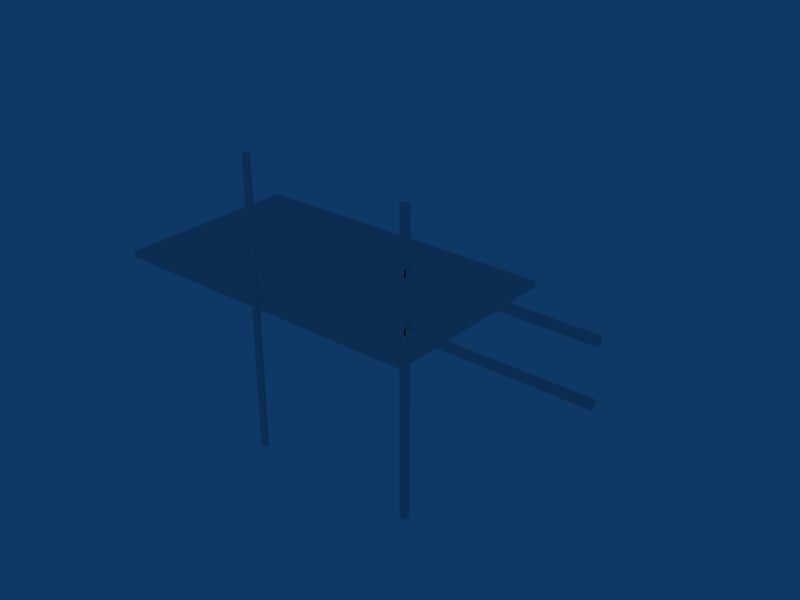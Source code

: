 # Source: Balc_divi_2portas_gaveteiro.blend  (saved by Blender 2.63.0; exported with 4.5.12 LTS)
import bpy
from mathutils import Matrix  # noqa: F401  (used for matrix-valued properties, if any)

bpy.ops.wm.read_factory_settings(use_empty=True)
scene = bpy.context.scene
scene.name = 'Scene'

# ---- collections
col_collection_1 = bpy.data.collections.new('Collection 1'); scene.collection.children.link(col_collection_1)

# ---- world
world_world = bpy.data.worlds.new('World'); scene.world = world_world
world_world.color = (0.05656, 0.2208, 0.4)
world_world.use_sun_shadow = False
world_world.sun_shadow_jitter_overblur = 0.0
world_world.cycles.sampling_method = 'MANUAL'
world_world.cycles.sample_map_resolution = 256

# ---- meshes
me_cube = bpy.data.meshes.new('Cube')
me_cube.from_pydata([(1.062, 0.9325, -1.0), (1.062, -1.068, -1.0), (-1.0, -1.068, -1.0), (-1.0, 0.9325, -1.0), (1.062, 0.9325, 1.0), (1.062, -1.068, 1.0), (-1.0, -1.068, 1.0), (-1.0, 0.9325, 1.0), (1.042, -1.068, -1.0), (1.042, 0.9325, -1.0), (1.042, -1.068, 1.0), (1.042, 0.9325, 1.0), (-0.9901, -1.068, -1.0), (-0.9901, 0.9325, -1.0), (-0.9901, -1.068, 1.0), (-0.9901, 0.9325, 1.0), (1.062, 0.9025, -1.0), (-1.0, 0.9025, -1.0), (1.062, 0.9025, 1.0), (-1.0, 0.9025, 1.0), (1.042, 0.9025, -1.0), (1.042, 0.9025, 1.0), (-0.9901, 0.9025, -1.0), (-0.9901, 0.9025, 1.0), (1.062, -1.028, -1.0), (-1.0, -1.028, -1.0), (1.062, -1.028, 1.0), (-1.0, -1.028, 1.0), (1.042, -1.028, -1.0), (1.042, -1.028, 1.0), (-0.9901, -1.028, -1.0), (-0.9901, -1.028, 1.0), (1.062, -1.068, 0.59), (1.062, 0.9325, 0.59), (-1.0, -1.068, 0.59), (-1.0, 0.9325, 0.59), (1.042, -1.068, 0.59), (1.042, 0.9325, 0.59), (-0.9901, -1.068, 0.59), (-0.9901, 0.9325, 0.59), (1.062, 0.9025, 0.59), (-1.0, 0.9025, 0.59), (1.062, -1.028, 0.59), (-1.0, -1.028, 0.59), (1.062, -1.068, -0.6025), (1.062, 0.9325, -0.6025), (-1.0, -1.068, -0.6025), (-1.0, 0.9325, -0.6025), (1.042, -1.068, -0.6025), (1.042, 0.9325, -0.6025), (-0.9901, -1.068, -0.6025), (-0.9901, 0.9325, -0.6025), (1.062, 0.9025, -0.6025), (-1.0, 0.9025, -0.6025), (1.062, -1.028, -0.6025), (-1.0, -1.028, -0.6025), (1.096, -1.07, -47.87), (1.063, -1.072, -47.87), (1.092, -1.072, -47.87), (1.059, -1.07, -47.87), (1.059, -1.072, -47.87), (1.096, -1.072, -47.87), (1.059, -1.07, 44.48), (1.096, -1.07, 44.48), (1.063, -1.072, 44.48), (1.092, -1.072, 44.48), (1.059, -1.072, 44.48), (1.096, -1.072, 44.48), (1.063, -1.07, 45.54), (1.063, -1.07, -48.78), (1.092, -1.07, -48.78), (1.059, -1.07, -48.78), (1.096, -1.07, -48.78), (1.092, -1.07, 45.54), (1.059, -1.07, 45.54), (1.063, -1.072, 45.54), (1.063, -1.072, -48.78), (1.092, -1.072, 45.54), (1.092, -1.072, -48.78), (1.059, -1.072, 45.54), (1.096, -1.072, 45.54), (1.096, -1.07, 45.54), (1.059, -1.072, -48.78), (1.096, -1.072, -48.78), (1.092, -1.011, -48.78), (1.096, -1.011, -48.78), (1.092, -1.011, 45.54), (1.096, -1.011, 45.54), (1.063, -1.011, -48.78), (1.059, -1.011, -48.78), (1.063, -1.011, 45.54), (1.059, -1.011, 45.54), (1.096, -1.011, 44.48), (1.059, -1.011, 44.48), (1.096, -1.011, -47.87), (1.059, -1.011, -47.87), (1.092, -1.011, 44.48), (1.063, -1.011, 44.48), (1.092, -1.011, -47.87), (1.063, -1.011, -47.87), (1.092, -1.022, -48.78), (1.096, -1.022, -48.78), (1.096, -1.022, 45.54), (1.092, -1.022, 45.54), (1.059, -1.022, -48.78), (1.063, -1.022, -48.78), (1.063, -1.022, 45.54), (1.059, -1.022, 45.54), (1.096, -1.022, 44.48), (1.059, -1.022, 44.48), (1.096, -1.022, -47.87), (1.059, -1.022, -47.87), (0.01, -1.04, -47.87), (0.04754, -1.04, -47.87), (0.01, -1.04, 44.48), (0.04754, -1.04, 44.48), (0.01, -1.04, 45.54), (0.01415, -1.04, 45.54), (0.01415, -1.04, -48.78), (0.01, -1.04, -48.78), (0.04297, -1.04, 45.54), (0.04754, -1.04, 45.54), (0.04754, -1.04, -48.78), (0.04297, -1.04, -48.78), (0.01415, -1.029, -47.87), (0.04297, -1.029, -47.87), (0.01415, -1.029, 44.48), (0.04297, -1.029, 44.48), (0.01, -1.029, -47.87), (0.04754, -1.029, -47.87), (0.01, -1.029, 44.48), (0.04754, -1.029, 44.48), (0.01, -1.029, 45.54), (0.01415, -1.029, 45.54), (0.01, -1.029, -48.78), (0.01415, -1.029, -48.78), (0.04754, -1.029, 45.54), (0.04297, -1.029, 45.54), (0.04754, -1.029, -48.78), (0.04297, -1.029, -48.78), (0.04754, -1.072, -48.78), (0.01, -1.072, -48.78), (0.04754, -1.07, 45.54), (0.04754, -1.072, 45.54), (0.01, -1.072, 45.54), (0.04297, -1.072, -48.78), (0.04297, -1.072, 45.54), (0.01415, -1.072, -48.78), (0.01415, -1.072, 45.54), (0.01, -1.07, 45.54), (0.04297, -1.07, 45.54), (0.04754, -1.07, -48.78), (0.01, -1.07, -48.78), (0.04297, -1.07, -48.78), (0.01415, -1.07, -48.78), (0.01415, -1.07, 45.54), (0.04754, -1.072, 44.48), (0.01, -1.072, 44.48), (0.04297, -1.072, 44.48), (0.01415, -1.072, 44.48), (0.04754, -1.07, 44.48), (0.01, -1.07, 44.48), (0.04754, -1.072, -47.87), (0.01, -1.072, -47.87), (0.01, -1.07, -47.87), (0.04297, -1.072, -47.87), (0.01415, -1.072, -47.87), (0.04754, -1.07, -47.87), (1.098, -1.07, 26.21), (1.098, -1.072, 27.97), (1.098, -1.072, 26.45), (1.098, -1.07, 28.19), (1.098, -1.072, 28.19), (1.098, -1.072, 26.21), (2.115, -1.07, 28.19), (2.115, -1.07, 26.21), (2.115, -1.072, 27.97), (2.115, -1.072, 26.45), (2.115, -1.072, 28.19), (2.115, -1.072, 26.21), (2.127, -1.07, 27.97), (1.088, -1.07, 27.97), (1.088, -1.07, 26.45), (1.088, -1.07, 28.19), (1.088, -1.07, 26.21), (2.127, -1.07, 26.45), (2.127, -1.07, 28.19), (2.127, -1.072, 27.97), (1.088, -1.072, 27.97), (2.127, -1.072, 26.45), (1.088, -1.072, 26.45), (2.127, -1.072, 28.19), (2.127, -1.072, 26.21), (2.127, -1.07, 26.21), (1.088, -1.072, 28.19), (1.088, -1.072, 26.21), (1.088, -1.011, 26.45), (1.088, -1.011, 26.21), (2.127, -1.011, 26.45), (2.127, -1.011, 26.21), (1.088, -1.011, 27.97), (1.088, -1.011, 28.19), (2.127, -1.011, 27.97), (2.127, -1.011, 28.19), (2.115, -1.011, 26.21), (2.115, -1.011, 28.19), (1.098, -1.011, 26.21), (1.098, -1.011, 28.19), (2.115, -1.011, 26.45), (2.115, -1.011, 27.97), (1.098, -1.011, 26.45), (1.098, -1.011, 27.97), (1.088, -1.022, 26.45), (1.088, -1.022, 26.21), (2.127, -1.022, 26.21), (2.127, -1.022, 26.45), (1.088, -1.022, 28.19), (1.088, -1.022, 27.97), (2.127, -1.022, 27.97), (2.127, -1.022, 28.19), (2.115, -1.022, 26.21), (2.115, -1.022, 28.19), (1.098, -1.022, 26.21), (1.098, -1.022, 28.19), (1.098, -1.07, 9.694), (1.098, -1.072, 11.45), (1.098, -1.072, 9.935), (1.098, -1.07, 11.67), (1.098, -1.072, 11.67), (1.098, -1.072, 9.694), (2.115, -1.07, 11.67), (2.115, -1.07, 9.694), (2.115, -1.072, 11.45), (2.115, -1.072, 9.935), (2.115, -1.072, 11.67), (2.115, -1.072, 9.694), (2.127, -1.07, 11.45), (1.088, -1.07, 11.45), (1.088, -1.07, 9.935), (1.088, -1.07, 11.67), (1.088, -1.07, 9.694), (2.127, -1.07, 9.935), (2.127, -1.07, 11.67), (2.127, -1.072, 11.45), (1.088, -1.072, 11.45), (2.127, -1.072, 9.935), (1.088, -1.072, 9.935), (2.127, -1.072, 11.67), (2.127, -1.072, 9.694), (2.127, -1.07, 9.694), (1.088, -1.072, 11.67), (1.088, -1.072, 9.694), (1.088, -1.011, 9.935), (1.088, -1.011, 9.694), (2.127, -1.011, 9.935), (2.127, -1.011, 9.694), (1.088, -1.011, 11.45), (1.088, -1.011, 11.67), (2.127, -1.011, 11.45), (2.127, -1.011, 11.67), (2.115, -1.011, 9.694), (2.115, -1.011, 11.67), (1.098, -1.011, 9.694), (1.098, -1.011, 11.67), (2.115, -1.011, 9.935), (2.115, -1.011, 11.45), (1.098, -1.011, 9.935), (1.098, -1.011, 11.45), (1.088, -1.022, 9.935), (1.088, -1.022, 9.694), (2.127, -1.022, 9.694), (2.127, -1.022, 9.935), (1.088, -1.022, 11.67), (1.088, -1.022, 11.45), (2.127, -1.022, 11.45), (2.127, -1.022, 11.67), (2.115, -1.022, 9.694), (2.115, -1.022, 11.67), (1.098, -1.022, 9.694), (1.098, -1.022, 11.67)], [], [(0, 16, 20, 9), (11, 21, 18, 4), (22, 13, 9, 20), (17, 3, 13, 22), (15, 23, 21, 11), (7, 19, 23, 15), (8, 28, 24, 1), (28, 20, 16, 24), (21, 29, 26, 18), (29, 10, 5, 26), (12, 30, 28, 8), (30, 22, 20, 28), (2, 25, 30, 12), (25, 17, 22, 30), (23, 31, 29, 21), (31, 14, 10, 29), (19, 27, 31, 23), (27, 6, 14, 31), (10, 36, 32, 5), (37, 11, 4, 33), (14, 38, 36, 10), (6, 34, 38, 14), (39, 15, 11, 37), (35, 7, 15, 39), (18, 40, 33, 4), (7, 35, 41, 19), (26, 42, 40, 18), (5, 32, 42, 26), (27, 43, 34, 6), (19, 41, 43, 27), (36, 48, 44, 32), (48, 8, 1, 44), (45, 0, 9, 49), (49, 37, 33, 45), (38, 50, 48, 36), (50, 12, 8, 48), (34, 46, 50, 38), (46, 2, 12, 50), (13, 51, 49, 9), (51, 39, 37, 49), (3, 47, 51, 13), (47, 35, 39, 51), (40, 52, 45, 33), (0, 45, 52, 16), (35, 47, 53, 41), (47, 3, 17, 53), (42, 54, 52, 40), (54, 24, 16, 52), (32, 44, 54, 42), (44, 1, 24, 54), (43, 55, 46, 34), (55, 25, 2, 46), (41, 53, 55, 43), (53, 17, 25, 55), (59, 71, 82, 60), (62, 59, 60, 66), (61, 83, 72, 56), (67, 61, 56, 63), (60, 82, 76, 57), (66, 60, 57, 64), (57, 76, 78, 58), (64, 57, 58, 65), (58, 78, 83, 61), (65, 58, 61, 67), (74, 62, 66, 79), (80, 67, 63, 81), (79, 66, 64, 75), (75, 64, 65, 77), (77, 65, 67, 80), (74, 79, 75, 68), (68, 75, 77, 73), (82, 71, 69, 76), (76, 69, 70, 78), (73, 77, 80, 81), (78, 70, 72, 83), (96, 86, 87, 92), (97, 90, 86, 96), (93, 91, 90, 97), (94, 85, 84, 98), (98, 96, 92, 94), (88, 99, 98, 84), (99, 97, 96, 98), (89, 95, 99, 88), (95, 93, 97, 99), (70, 100, 101, 72), (100, 84, 85, 101), (81, 102, 103, 73), (102, 87, 86, 103), (71, 104, 105, 69), (104, 89, 88, 105), (69, 105, 100, 70), (105, 88, 84, 100), (68, 106, 107, 74), (106, 90, 91, 107), (73, 103, 106, 68), (103, 86, 90, 106), (63, 108, 102, 81), (108, 92, 87, 102), (74, 107, 109, 62), (107, 91, 93, 109), (72, 101, 110, 56), (101, 85, 94, 110), (56, 110, 108, 63), (110, 94, 92, 108), (59, 111, 104, 71), (111, 95, 89, 104), (62, 109, 111, 59), (109, 93, 95, 111), (114, 130, 128, 112), (161, 114, 112, 164), (112, 128, 134, 119), (164, 112, 119, 152), (113, 129, 131, 115), (167, 113, 115, 160), (122, 138, 129, 113), (151, 122, 113, 167), (116, 132, 130, 114), (149, 116, 114, 161), (115, 131, 136, 121), (160, 115, 121, 142), (120, 137, 133, 117), (150, 120, 117, 155), (117, 133, 132, 116), (155, 117, 116, 149), (118, 135, 139, 123), (154, 118, 123, 153), (119, 134, 135, 118), (152, 119, 118, 154), (121, 136, 137, 120), (142, 121, 120, 150), (123, 139, 138, 122), (153, 123, 122, 151), (128, 130, 126, 124), (134, 128, 124, 135), (124, 126, 127, 125), (135, 124, 125, 139), (125, 127, 131, 129), (129, 138, 139, 125), (130, 132, 133, 126), (126, 133, 137, 127), (127, 137, 136, 131), (145, 153, 151, 140), (150, 146, 143, 142), (147, 154, 153, 145), (141, 152, 154, 147), (155, 148, 146, 150), (149, 144, 148, 155), (146, 158, 156, 143), (148, 159, 158, 146), (144, 157, 159, 148), (143, 156, 160, 142), (149, 161, 157, 144), (158, 165, 162, 156), (165, 145, 140, 162), (159, 166, 165, 158), (166, 147, 145, 165), (157, 163, 166, 159), (163, 141, 147, 166), (156, 162, 167, 160), (162, 140, 151, 167), (161, 164, 163, 157), (164, 152, 141, 163), (171, 183, 194, 172), (174, 171, 172, 178), (173, 195, 184, 168), (179, 173, 168, 175), (172, 194, 188, 169), (178, 172, 169, 176), (169, 188, 190, 170), (176, 169, 170, 177), (170, 190, 195, 173), (177, 170, 173, 179), (186, 174, 178, 191), (192, 179, 175, 193), (191, 178, 176, 187), (187, 176, 177, 189), (189, 177, 179, 192), (186, 191, 187, 180), (180, 187, 189, 185), (194, 183, 181, 188), (188, 181, 182, 190), (185, 189, 192, 193), (190, 182, 184, 195), (208, 198, 199, 204), (209, 202, 198, 208), (205, 203, 202, 209), (206, 197, 196, 210), (210, 208, 204, 206), (200, 211, 210, 196), (211, 209, 208, 210), (201, 207, 211, 200), (207, 205, 209, 211), (182, 212, 213, 184), (212, 196, 197, 213), (193, 214, 215, 185), (214, 199, 198, 215), (183, 216, 217, 181), (216, 201, 200, 217), (181, 217, 212, 182), (217, 200, 196, 212), (180, 218, 219, 186), (218, 202, 203, 219), (185, 215, 218, 180), (215, 198, 202, 218), (175, 220, 214, 193), (220, 204, 199, 214), (186, 219, 221, 174), (219, 203, 205, 221), (184, 213, 222, 168), (213, 197, 206, 222), (168, 222, 220, 175), (222, 206, 204, 220), (171, 223, 216, 183), (223, 207, 201, 216), (174, 221, 223, 171), (221, 205, 207, 223), (227, 239, 250, 228), (230, 227, 228, 234), (229, 251, 240, 224), (235, 229, 224, 231), (228, 250, 244, 225), (234, 228, 225, 232), (225, 244, 246, 226), (232, 225, 226, 233), (226, 246, 251, 229), (233, 226, 229, 235), (242, 230, 234, 247), (248, 235, 231, 249), (247, 234, 232, 243), (243, 232, 233, 245), (245, 233, 235, 248), (242, 247, 243, 236), (236, 243, 245, 241), (250, 239, 237, 244), (244, 237, 238, 246), (241, 245, 248, 249), (246, 238, 240, 251), (264, 254, 255, 260), (265, 258, 254, 264), (261, 259, 258, 265), (262, 253, 252, 266), (266, 264, 260, 262), (256, 267, 266, 252), (267, 265, 264, 266), (257, 263, 267, 256), (263, 261, 265, 267), (238, 268, 269, 240), (268, 252, 253, 269), (249, 270, 271, 241), (270, 255, 254, 271), (239, 272, 273, 237), (272, 257, 256, 273), (237, 273, 268, 238), (273, 256, 252, 268), (236, 274, 275, 242), (274, 258, 259, 275), (241, 271, 274, 236), (271, 254, 258, 274), (231, 276, 270, 249), (276, 260, 255, 270), (242, 275, 277, 230), (275, 259, 261, 277), (240, 269, 278, 224), (269, 253, 262, 278), (224, 278, 276, 231), (278, 262, 260, 276), (227, 279, 272, 239), (279, 263, 257, 272), (230, 277, 279, 227), (277, 261, 263, 279)])
_uv = me_cube.uv_layers.new(name='UVTex')
_uv.uv.foreach_set('vector', [0.8105, 0.06571, 0.8077, 0.06571, 0.8077, 0.0655, 0.8105, 0.0655, 0.8105, 0.06605, 0.8077, 0.06605, 0.8077, 0.06584, 0.8105, 0.06584, 0.8071, 0.04396, 0.8099, 0.04396, 0.8105, 0.0655, 0.8077, 0.0655, 0.8071, 0.04385, 0.8099, 0.04385, 0.8099, 0.04396, 0.8071, 0.04396, 0.8099, 0.0876, 0.8071, 0.0876, 0.8077, 0.06605, 0.8105, 0.06605, 0.8099, 0.0877, 0.8071, 0.0877, 0.8071, 0.0876, 0.8099, 0.0876, 0.6216, 0.06556, 0.6253, 0.06556, 0.6253, 0.06577, 0.6216, 0.06578, 0.6253, 0.06556, 0.8077, 0.0655, 0.8077, 0.06571, 0.6253, 0.06577, 0.8077, 0.06605, 0.6253, 0.06599, 0.6253, 0.06578, 0.8077, 0.06584, 0.6253, 0.06599, 0.6216, 0.06599, 0.6216, 0.06578, 0.6253, 0.06578, 0.621, 0.04402, 0.6247, 0.04402, 0.6253, 0.06556, 0.6216, 0.06556, 0.6247, 0.04402, 0.8071, 0.04396, 0.8077, 0.0655, 0.6253, 0.06556, 0.621, 0.04392, 0.6247, 0.04391, 0.6247, 0.04402, 0.621, 0.04402, 0.6247, 0.04391, 0.8071, 0.04385, 0.8071, 0.04396, 0.6247, 0.04402, 0.8071, 0.0876, 0.6247, 0.08753, 0.6253, 0.06599, 0.8077, 0.06605, 0.6247, 0.08753, 0.621, 0.08753, 0.6216, 0.06599, 0.6253, 0.06599, 0.8071, 0.0877, 0.6247, 0.08764, 0.6247, 0.08753, 0.8071, 0.0876, 0.6247, 0.08764, 0.621, 0.08764, 0.621, 0.08753, 0.6247, 0.08753, 0.8099, 0.02214, 0.7712, 0.02215, 0.7712, 0.02194, 0.8099, 0.02193, 0.7718, 0.02166, 0.8105, 0.02165, 0.8105, 0.02186, 0.7718, 0.02187, 0.8105, 0.04368, 0.7718, 0.04369, 0.7712, 0.02215, 0.8099, 0.02214, 0.8105, 0.04379, 0.7718, 0.0438, 0.7718, 0.04369, 0.8105, 0.04368, 0.7712, 0.0001183, 0.8099, 0.000105, 0.8105, 0.02165, 0.7718, 0.02166, 0.7712, 1.334e-05, 0.8099, 0.0, 0.8099, 0.000105, 0.7712, 0.0001183, 0.8077, 0.1089, 0.8075, 0.1046, 0.8104, 0.1046, 0.8105, 0.1089, 1.0, 0.08777, 0.9999, 0.09211, 0.997, 0.09211, 0.9972, 0.08777, 0.6253, 0.109, 0.6252, 0.1046, 0.8075, 0.1046, 0.8077, 0.1089, 0.6216, 0.109, 0.6215, 0.1046, 0.6252, 0.1046, 0.6253, 0.109, 0.8148, 0.0877, 0.8147, 0.09205, 0.811, 0.09205, 0.8111, 0.0877, 0.9972, 0.08777, 0.997, 0.09211, 0.8147, 0.09205, 0.8148, 0.0877, 0.7712, 0.02215, 0.6586, 0.02219, 0.6585, 0.02198, 0.7712, 0.02194, 0.6586, 0.02219, 0.621, 0.0222, 0.621, 0.02199, 0.6585, 0.02198, 0.6591, 0.02191, 0.6216, 0.02193, 0.6216, 0.02171, 0.6591, 0.0217, 0.6591, 0.0217, 0.7718, 0.02166, 0.7718, 0.02187, 0.6591, 0.02191, 0.7718, 0.04369, 0.6591, 0.04373, 0.6586, 0.02219, 0.7712, 0.02215, 0.6591, 0.04373, 0.6216, 0.04375, 0.621, 0.0222, 0.6586, 0.02219, 0.7718, 0.0438, 0.6591, 0.04384, 0.6591, 0.04373, 0.7718, 0.04369, 0.6591, 0.04384, 0.6216, 0.04385, 0.6216, 0.04375, 0.6591, 0.04373, 0.621, 0.00017, 0.6586, 0.0001571, 0.6591, 0.0217, 0.6216, 0.02171, 0.6586, 0.0001571, 0.7712, 0.0001183, 0.7718, 0.02166, 0.6591, 0.0217, 0.621, 6.505e-05, 0.6585, 5.212e-05, 0.6586, 0.0001571, 0.621, 0.00017, 0.6585, 5.212e-05, 0.7712, 1.334e-05, 0.7712, 0.0001183, 0.6586, 0.0001571, 0.8075, 0.1046, 0.8072, 0.09192, 0.81, 0.09192, 0.8104, 0.1046, 0.8099, 0.0877, 0.81, 0.09192, 0.8072, 0.09192, 0.8071, 0.0877, 0.9999, 0.09211, 0.9995, 0.1048, 0.9967, 0.1048, 0.997, 0.09211, 0.9995, 0.1048, 0.9994, 0.109, 0.9966, 0.109, 0.9967, 0.1048, 0.6252, 0.1046, 0.6248, 0.09198, 0.8072, 0.09192, 0.8075, 0.1046, 0.6248, 0.09198, 0.6247, 0.08777, 0.8071, 0.0877, 0.8072, 0.09192, 0.6215, 0.1046, 0.6211, 0.09198, 0.6248, 0.09198, 0.6252, 0.1046, 0.6211, 0.09198, 0.621, 0.08777, 0.6247, 0.08777, 0.6248, 0.09198, 0.8147, 0.09205, 0.8143, 0.1047, 0.8106, 0.1047, 0.811, 0.09205, 0.8143, 0.1047, 0.8142, 0.1089, 0.8105, 0.1089, 0.8106, 0.1047, 0.997, 0.09211, 0.9967, 0.1048, 0.8143, 0.1047, 0.8147, 0.09205, 0.9967, 0.1048, 0.9966, 0.109, 0.8142, 0.1089, 0.8143, 0.1047, 0.0004421, 0.9903, 0.0001788, 0.9999, 0.0, 0.9999, 0.0002634, 0.9903, 0.0272, 0.01127, 0.0004421, 0.9903, 0.0002634, 0.9903, 0.02702, 0.01127, 0.2177, 0.009695, 0.2174, 6.552e-05, 0.2176, 6.544e-05, 0.2179, 0.009695, 0.2444, 0.9887, 0.2177, 0.009695, 0.2179, 0.009695, 0.2446, 0.9887, 0.5595, 0.009631, 0.5592, 1.294e-06, 0.5596, 1.132e-06, 0.5599, 0.009631, 0.5863, 0.9887, 0.5595, 0.009631, 0.5599, 0.009631, 0.5867, 0.9887, 0.5599, 0.009631, 0.5596, 1.132e-06, 0.5624, 2.831e-07, 0.5626, 0.00963, 0.5867, 0.9887, 0.5599, 0.009631, 0.5626, 0.00963, 0.5894, 0.9887, 0.5626, 0.00963, 0.5624, 2.831e-07, 0.5628, 0.0, 0.5631, 0.00963, 0.5894, 0.9887, 0.5626, 0.00963, 0.5631, 0.00963, 0.5898, 0.9887, 0.02751, 1.213e-07, 0.0272, 0.01127, 0.02702, 0.01127, 0.02733, 0.0, 0.2448, 1.0, 0.2444, 0.9887, 0.2446, 0.9887, 0.2449, 1.0, 0.5866, 0.9999, 0.5863, 0.9887, 0.5867, 0.9887, 0.587, 0.9999, 0.587, 0.9999, 0.5867, 0.9887, 0.5894, 0.9887, 0.5897, 0.9999, 0.5897, 0.9999, 0.5894, 0.9887, 0.5898, 0.9887, 0.5901, 0.9999, 0.8105, 0.0658, 0.8105, 0.06578, 0.8109, 0.06578, 0.8109, 0.0658, 0.8109, 0.0658, 0.8109, 0.06578, 0.8136, 0.06578, 0.8136, 0.0658, 0.8105, 0.06577, 0.8105, 0.06575, 0.8109, 0.06576, 0.8109, 0.06578, 0.8109, 0.06578, 0.8109, 0.06576, 0.8136, 0.06576, 0.8136, 0.06578, 0.8136, 0.0658, 0.8136, 0.06578, 0.8141, 0.06578, 0.8141, 0.0658, 0.8136, 0.06578, 0.8136, 0.06576, 0.8141, 0.06576, 0.8141, 0.06578, 0.5276, 0.01127, 0.5279, 1.052e-06, 0.5284, 1.254e-06, 0.5281, 0.01127, 0.5249, 0.01127, 0.5252, 1.213e-07, 0.5279, 1.052e-06, 0.5276, 0.01127, 0.5245, 0.01127, 0.5248, 0.0, 0.5252, 1.213e-07, 0.5249, 0.01127, 0.5013, 0.9903, 0.501, 0.9999, 0.5006, 0.9999, 0.5009, 0.9903, 0.5009, 0.9903, 0.5276, 0.01127, 0.5281, 0.01127, 0.5013, 0.9903, 0.4979, 0.9999, 0.4981, 0.9903, 0.5009, 0.9903, 0.5006, 0.9999, 0.4981, 0.9903, 0.5249, 0.01127, 0.5276, 0.01127, 0.5009, 0.9903, 0.4975, 0.9999, 0.4978, 0.9903, 0.4981, 0.9903, 0.4979, 0.9999, 0.4978, 0.9903, 0.5245, 0.01127, 0.5249, 0.01127, 0.4981, 0.9903, 0.8136, 0.06576, 0.8142, 0.04455, 0.8146, 0.04455, 0.8141, 0.06576, 0.8142, 0.04455, 0.8142, 0.04444, 0.8146, 0.04444, 0.8146, 0.04455, 0.8141, 0.0658, 0.8146, 0.087, 0.8142, 0.087, 0.8136, 0.0658, 0.8146, 0.087, 0.8146, 0.08711, 0.8142, 0.08711, 0.8142, 0.087, 0.8105, 0.06575, 0.8111, 0.04455, 0.8115, 0.04455, 0.8109, 0.06576, 0.8111, 0.04455, 0.8111, 0.04444, 0.8115, 0.04444, 0.8115, 0.04455, 0.8109, 0.06576, 0.8115, 0.04455, 0.8142, 0.04455, 0.8136, 0.06576, 0.8115, 0.04455, 0.8115, 0.04444, 0.8142, 0.04444, 0.8142, 0.04455, 0.8109, 0.0658, 0.8115, 0.087, 0.8111, 0.087, 0.8105, 0.0658, 0.8115, 0.087, 0.8115, 0.08711, 0.8111, 0.08711, 0.8111, 0.087, 0.8136, 0.0658, 0.8142, 0.087, 0.8115, 0.087, 0.8109, 0.0658, 0.8142, 0.087, 0.8142, 0.08711, 0.8115, 0.08711, 0.8115, 0.087, 0.2446, 0.9887, 0.4335, 0.9887, 0.4338, 0.9999, 0.2449, 1.0, 0.4335, 0.9887, 0.4345, 0.9887, 0.4348, 0.9999, 0.4338, 0.9999, 0.02751, 1.213e-07, 0.2164, 6.515e-05, 0.2161, 0.01133, 0.0272, 0.01127, 0.2164, 6.515e-05, 0.2174, 6.556e-05, 0.2171, 0.01133, 0.2161, 0.01133, 0.2176, 6.544e-05, 0.4065, 3.64e-07, 0.4068, 0.00963, 0.2179, 0.009695, 0.4065, 3.64e-07, 0.4075, 0.0, 0.4078, 0.00963, 0.4068, 0.00963, 0.2179, 0.009695, 0.4068, 0.00963, 0.4335, 0.9887, 0.2446, 0.9887, 0.4068, 0.00963, 0.4078, 0.00963, 0.4345, 0.9887, 0.4335, 0.9887, 0.0004421, 0.9903, 0.1893, 0.9904, 0.1891, 1.0, 0.0001788, 0.9999, 0.1893, 0.9904, 0.1904, 0.9904, 0.1901, 1.0, 0.1891, 1.0, 0.0272, 0.01127, 0.2161, 0.01133, 0.1893, 0.9904, 0.0004421, 0.9903, 0.2161, 0.01133, 0.2171, 0.01133, 0.1904, 0.9904, 0.1893, 0.9904, 0.4648, 0.01127, 0.4659, 0.01127, 0.4391, 0.9903, 0.4381, 0.9903, 0.462, 0.01127, 0.4648, 0.01127, 0.4381, 0.9903, 0.4353, 0.9903, 0.4381, 0.9903, 0.4391, 0.9903, 0.4388, 0.9999, 0.4378, 0.9999, 0.4353, 0.9903, 0.4381, 0.9903, 0.4378, 0.9999, 0.435, 0.9999, 0.4694, 0.00963, 0.4704, 0.00963, 0.4972, 0.9887, 0.4962, 0.9887, 0.4666, 0.009631, 0.4694, 0.00963, 0.4962, 0.9887, 0.4934, 0.9887, 0.4691, 3.235e-07, 0.4702, 0.0, 0.4704, 0.00963, 0.4694, 0.00963, 0.4663, 1.375e-06, 0.4691, 3.235e-07, 0.4694, 0.00963, 0.4666, 0.009631, 0.4652, 1.092e-06, 0.4662, 1.416e-06, 0.4659, 0.01127, 0.4648, 0.01127, 0.4624, 1.213e-07, 0.4652, 1.092e-06, 0.4648, 0.01127, 0.462, 0.01127, 0.4962, 0.9887, 0.4972, 0.9887, 0.4975, 0.9999, 0.4965, 0.9999, 0.4934, 0.9887, 0.4962, 0.9887, 0.4965, 0.9999, 0.4937, 0.9999, 0.8136, 0.08745, 0.8136, 0.08756, 0.8109, 0.08756, 0.8109, 0.08745, 0.8136, 0.08713, 0.8136, 0.08745, 0.8109, 0.08745, 0.8109, 0.08713, 0.8109, 0.08745, 0.8109, 0.08756, 0.8105, 0.08756, 0.8105, 0.08745, 0.8109, 0.08713, 0.8109, 0.08745, 0.8105, 0.08745, 0.8105, 0.08713, 0.8109, 0.02204, 0.8109, 0.02193, 0.8136, 0.02193, 0.8136, 0.02204, 0.8109, 0.02235, 0.8109, 0.02204, 0.8136, 0.02204, 0.8136, 0.02235, 0.8105, 0.02204, 0.8105, 0.02193, 0.8109, 0.02193, 0.8109, 0.02204, 0.8105, 0.02235, 0.8105, 0.02204, 0.8109, 0.02204, 0.8109, 0.02235, 0.8141, 0.08745, 0.8141, 0.08756, 0.8136, 0.08756, 0.8136, 0.08745, 0.8141, 0.08713, 0.8141, 0.08745, 0.8136, 0.08745, 0.8136, 0.08713, 0.8136, 0.02204, 0.8136, 0.02193, 0.8141, 0.02193, 0.8141, 0.02204, 0.8136, 0.02235, 0.8136, 0.02204, 0.8141, 0.02204, 0.8141, 0.02235, 0.5286, 0.9903, 0.5554, 0.01127, 0.5558, 0.01127, 0.529, 0.9903, 0.5284, 0.9999, 0.5286, 0.9903, 0.529, 0.9903, 0.5288, 0.9999, 0.529, 0.9903, 0.5558, 0.01127, 0.5585, 0.01127, 0.5317, 0.9903, 0.5288, 0.9999, 0.529, 0.9903, 0.5317, 0.9903, 0.5315, 0.9999, 0.5317, 0.9903, 0.5585, 0.01127, 0.5589, 0.01127, 0.5322, 0.9903, 0.5322, 0.9903, 0.5319, 0.9999, 0.5315, 0.9999, 0.5317, 0.9903, 0.5554, 0.01127, 0.5557, 0.0, 0.5561, 1.213e-07, 0.5558, 0.01127, 0.5558, 0.01127, 0.5561, 1.213e-07, 0.5588, 1.092e-06, 0.5585, 0.01127, 0.5585, 0.01127, 0.5588, 1.092e-06, 0.5592, 1.173e-06, 0.5589, 0.01127, 0.8136, 0.02237, 0.8136, 0.02235, 0.8141, 0.02235, 0.8141, 0.02237, 0.8136, 0.08713, 0.8136, 0.08711, 0.8141, 0.08711, 0.8141, 0.08713, 0.8109, 0.02237, 0.8109, 0.02235, 0.8136, 0.02235, 0.8136, 0.02237, 0.8105, 0.02237, 0.8105, 0.02235, 0.8109, 0.02235, 0.8109, 0.02237, 0.8109, 0.08713, 0.8109, 0.08711, 0.8136, 0.08711, 0.8136, 0.08713, 0.8105, 0.08713, 0.8105, 0.08711, 0.8109, 0.08711, 0.8109, 0.08713, 0.6206, 0.9999, 0.6203, 0.9887, 0.6207, 0.9887, 0.621, 0.9999, 0.6178, 0.9999, 0.6175, 0.9887, 0.6203, 0.9887, 0.6206, 0.9999, 0.6175, 0.9999, 0.6171, 0.9887, 0.6175, 0.9887, 0.6178, 0.9999, 0.4935, 0.9999, 0.4932, 0.9887, 0.4934, 0.9887, 0.4937, 0.9999, 0.4624, 1.213e-07, 0.462, 0.01127, 0.4619, 0.01127, 0.4622, 0.0, 0.6203, 0.9887, 0.5935, 0.00963, 0.5939, 0.00963, 0.6207, 0.9887, 0.5935, 0.00963, 0.5932, 8.089e-08, 0.5937, 0.0, 0.5939, 0.00963, 0.6175, 0.9887, 0.5908, 0.009631, 0.5935, 0.00963, 0.6203, 0.9887, 0.5908, 0.009631, 0.5905, 1.092e-06, 0.5932, 8.089e-08, 0.5935, 0.00963, 0.6171, 0.9887, 0.5904, 0.009631, 0.5908, 0.009631, 0.6175, 0.9887, 0.5904, 0.009631, 0.5901, 1.173e-06, 0.5905, 1.092e-06, 0.5908, 0.009631, 0.4932, 0.9887, 0.4664, 0.009631, 0.4666, 0.009631, 0.4934, 0.9887, 0.4664, 0.009631, 0.4662, 1.456e-06, 0.4663, 1.375e-06, 0.4666, 0.009631, 0.462, 0.01127, 0.4353, 0.9903, 0.4351, 0.9903, 0.4619, 0.01127, 0.4353, 0.9903, 0.435, 0.9999, 0.4348, 0.9999, 0.4351, 0.9903, 0.0004421, 0.9903, 0.0001788, 0.9999, 0.0, 0.9999, 0.0002634, 0.9903, 0.0272, 0.01127, 0.0004421, 0.9903, 0.0002634, 0.9903, 0.02702, 0.01127, 0.2177, 0.009695, 0.2174, 6.552e-05, 0.2176, 6.544e-05, 0.2179, 0.009695, 0.2444, 0.9887, 0.2177, 0.009695, 0.2179, 0.009695, 0.2446, 0.9887, 0.5595, 0.009631, 0.5592, 1.294e-06, 0.5596, 1.132e-06, 0.5599, 0.009631, 0.5863, 0.9887, 0.5595, 0.009631, 0.5599, 0.009631, 0.5867, 0.9887, 0.5599, 0.009631, 0.5596, 1.132e-06, 0.5624, 2.831e-07, 0.5626, 0.00963, 0.5867, 0.9887, 0.5599, 0.009631, 0.5626, 0.00963, 0.5894, 0.9887, 0.5626, 0.00963, 0.5624, 2.831e-07, 0.5628, 0.0, 0.5631, 0.00963, 0.5894, 0.9887, 0.5626, 0.00963, 0.5631, 0.00963, 0.5898, 0.9887, 0.02751, 1.213e-07, 0.0272, 0.01127, 0.02702, 0.01127, 0.02733, 0.0, 0.2448, 1.0, 0.2444, 0.9887, 0.2446, 0.9887, 0.2449, 1.0, 0.5866, 0.9999, 0.5863, 0.9887, 0.5867, 0.9887, 0.587, 0.9999, 0.587, 0.9999, 0.5867, 0.9887, 0.5894, 0.9887, 0.5897, 0.9999, 0.5897, 0.9999, 0.5894, 0.9887, 0.5898, 0.9887, 0.5901, 0.9999, 0.8105, 0.0658, 0.8105, 0.06578, 0.8109, 0.06578, 0.8109, 0.0658, 0.8109, 0.0658, 0.8109, 0.06578, 0.8136, 0.06578, 0.8136, 0.0658, 0.8105, 0.06577, 0.8105, 0.06575, 0.8109, 0.06576, 0.8109, 0.06578, 0.8109, 0.06578, 0.8109, 0.06576, 0.8136, 0.06576, 0.8136, 0.06578, 0.8136, 0.0658, 0.8136, 0.06578, 0.8141, 0.06578, 0.8141, 0.0658, 0.8136, 0.06578, 0.8136, 0.06576, 0.8141, 0.06576, 0.8141, 0.06578, 0.5276, 0.01127, 0.5279, 1.052e-06, 0.5284, 1.254e-06, 0.5281, 0.01127, 0.5249, 0.01127, 0.5252, 1.213e-07, 0.5279, 1.052e-06, 0.5276, 0.01127, 0.5245, 0.01127, 0.5248, 0.0, 0.5252, 1.213e-07, 0.5249, 0.01127, 0.5013, 0.9903, 0.501, 0.9999, 0.5006, 0.9999, 0.5009, 0.9903, 0.5009, 0.9903, 0.5276, 0.01127, 0.5281, 0.01127, 0.5013, 0.9903, 0.4979, 0.9999, 0.4981, 0.9903, 0.5009, 0.9903, 0.5006, 0.9999, 0.4981, 0.9903, 0.5249, 0.01127, 0.5276, 0.01127, 0.5009, 0.9903, 0.4975, 0.9999, 0.4978, 0.9903, 0.4981, 0.9903, 0.4979, 0.9999, 0.4978, 0.9903, 0.5245, 0.01127, 0.5249, 0.01127, 0.4981, 0.9903, 0.8136, 0.06576, 0.8142, 0.04455, 0.8146, 0.04455, 0.8141, 0.06576, 0.8142, 0.04455, 0.8142, 0.04444, 0.8146, 0.04444, 0.8146, 0.04455, 0.8141, 0.0658, 0.8146, 0.087, 0.8142, 0.087, 0.8136, 0.0658, 0.8146, 0.087, 0.8146, 0.08711, 0.8142, 0.08711, 0.8142, 0.087, 0.8105, 0.06575, 0.8111, 0.04455, 0.8115, 0.04455, 0.8109, 0.06576, 0.8111, 0.04455, 0.8111, 0.04444, 0.8115, 0.04444, 0.8115, 0.04455, 0.8109, 0.06576, 0.8115, 0.04455, 0.8142, 0.04455, 0.8136, 0.06576, 0.8115, 0.04455, 0.8115, 0.04444, 0.8142, 0.04444, 0.8142, 0.04455, 0.8109, 0.0658, 0.8115, 0.087, 0.8111, 0.087, 0.8105, 0.0658, 0.8115, 0.087, 0.8115, 0.08711, 0.8111, 0.08711, 0.8111, 0.087, 0.8136, 0.0658, 0.8142, 0.087, 0.8115, 0.087, 0.8109, 0.0658, 0.8142, 0.087, 0.8142, 0.08711, 0.8115, 0.08711, 0.8115, 0.087, 0.2446, 0.9887, 0.4335, 0.9887, 0.4338, 0.9999, 0.2449, 1.0, 0.4335, 0.9887, 0.4345, 0.9887, 0.4348, 0.9999, 0.4338, 0.9999, 0.02751, 1.213e-07, 0.2164, 6.515e-05, 0.2161, 0.01133, 0.0272, 0.01127, 0.2164, 6.515e-05, 0.2174, 6.556e-05, 0.2171, 0.01133, 0.2161, 0.01133, 0.2176, 6.544e-05, 0.4065, 3.64e-07, 0.4068, 0.00963, 0.2179, 0.009695, 0.4065, 3.64e-07, 0.4075, 0.0, 0.4078, 0.00963, 0.4068, 0.00963, 0.2179, 0.009695, 0.4068, 0.00963, 0.4335, 0.9887, 0.2446, 0.9887, 0.4068, 0.00963, 0.4078, 0.00963, 0.4345, 0.9887, 0.4335, 0.9887, 0.0004421, 0.9903, 0.1893, 0.9904, 0.1891, 1.0, 0.0001788, 0.9999, 0.1893, 0.9904, 0.1904, 0.9904, 0.1901, 1.0, 0.1891, 1.0, 0.0272, 0.01127, 0.2161, 0.01133, 0.1893, 0.9904, 0.0004421, 0.9903, 0.2161, 0.01133, 0.2171, 0.01133, 0.1904, 0.9904, 0.1893, 0.9904, 0.0004421, 0.9903, 0.0001788, 0.9999, 0.0, 0.9999, 0.0002634, 0.9903, 0.0272, 0.01127, 0.0004421, 0.9903, 0.0002634, 0.9903, 0.02702, 0.01127, 0.2177, 0.009695, 0.2174, 6.552e-05, 0.2176, 6.544e-05, 0.2179, 0.009695, 0.2444, 0.9887, 0.2177, 0.009695, 0.2179, 0.009695, 0.2446, 0.9887, 0.5595, 0.009631, 0.5592, 1.294e-06, 0.5596, 1.132e-06, 0.5599, 0.009631, 0.5863, 0.9887, 0.5595, 0.009631, 0.5599, 0.009631, 0.5867, 0.9887, 0.5599, 0.009631, 0.5596, 1.132e-06, 0.5624, 2.831e-07, 0.5626, 0.00963, 0.5867, 0.9887, 0.5599, 0.009631, 0.5626, 0.00963, 0.5894, 0.9887, 0.5626, 0.00963, 0.5624, 2.831e-07, 0.5628, 0.0, 0.5631, 0.00963, 0.5894, 0.9887, 0.5626, 0.00963, 0.5631, 0.00963, 0.5898, 0.9887, 0.02751, 1.213e-07, 0.0272, 0.01127, 0.02702, 0.01127, 0.02733, 0.0, 0.2448, 1.0, 0.2444, 0.9887, 0.2446, 0.9887, 0.2449, 1.0, 0.5866, 0.9999, 0.5863, 0.9887, 0.5867, 0.9887, 0.587, 0.9999, 0.587, 0.9999, 0.5867, 0.9887, 0.5894, 0.9887, 0.5897, 0.9999, 0.5897, 0.9999, 0.5894, 0.9887, 0.5898, 0.9887, 0.5901, 0.9999, 0.8105, 0.0658, 0.8105, 0.06578, 0.8109, 0.06578, 0.8109, 0.0658, 0.8109, 0.0658, 0.8109, 0.06578, 0.8136, 0.06578, 0.8136, 0.0658, 0.8105, 0.06577, 0.8105, 0.06575, 0.8109, 0.06576, 0.8109, 0.06578, 0.8109, 0.06578, 0.8109, 0.06576, 0.8136, 0.06576, 0.8136, 0.06578, 0.8136, 0.0658, 0.8136, 0.06578, 0.8141, 0.06578, 0.8141, 0.0658, 0.8136, 0.06578, 0.8136, 0.06576, 0.8141, 0.06576, 0.8141, 0.06578, 0.5276, 0.01127, 0.5279, 1.052e-06, 0.5284, 1.254e-06, 0.5281, 0.01127, 0.5249, 0.01127, 0.5252, 1.213e-07, 0.5279, 1.052e-06, 0.5276, 0.01127, 0.5245, 0.01127, 0.5248, 0.0, 0.5252, 1.213e-07, 0.5249, 0.01127, 0.5013, 0.9903, 0.501, 0.9999, 0.5006, 0.9999, 0.5009, 0.9903, 0.5009, 0.9903, 0.5276, 0.01127, 0.5281, 0.01127, 0.5013, 0.9903, 0.4979, 0.9999, 0.4981, 0.9903, 0.5009, 0.9903, 0.5006, 0.9999, 0.4981, 0.9903, 0.5249, 0.01127, 0.5276, 0.01127, 0.5009, 0.9903, 0.4975, 0.9999, 0.4978, 0.9903, 0.4981, 0.9903, 0.4979, 0.9999, 0.4978, 0.9903, 0.5245, 0.01127, 0.5249, 0.01127, 0.4981, 0.9903, 0.8136, 0.06576, 0.8142, 0.04455, 0.8146, 0.04455, 0.8141, 0.06576, 0.8142, 0.04455, 0.8142, 0.04444, 0.8146, 0.04444, 0.8146, 0.04455, 0.8141, 0.0658, 0.8146, 0.087, 0.8142, 0.087, 0.8136, 0.0658, 0.8146, 0.087, 0.8146, 0.08711, 0.8142, 0.08711, 0.8142, 0.087, 0.8105, 0.06575, 0.8111, 0.04455, 0.8115, 0.04455, 0.8109, 0.06576, 0.8111, 0.04455, 0.8111, 0.04444, 0.8115, 0.04444, 0.8115, 0.04455, 0.8109, 0.06576, 0.8115, 0.04455, 0.8142, 0.04455, 0.8136, 0.06576, 0.8115, 0.04455, 0.8115, 0.04444, 0.8142, 0.04444, 0.8142, 0.04455, 0.8109, 0.0658, 0.8115, 0.087, 0.8111, 0.087, 0.8105, 0.0658, 0.8115, 0.087, 0.8115, 0.08711, 0.8111, 0.08711, 0.8111, 0.087, 0.8136, 0.0658, 0.8142, 0.087, 0.8115, 0.087, 0.8109, 0.0658, 0.8142, 0.087, 0.8142, 0.08711, 0.8115, 0.08711, 0.8115, 0.087, 0.2446, 0.9887, 0.4335, 0.9887, 0.4338, 0.9999, 0.2449, 1.0, 0.4335, 0.9887, 0.4345, 0.9887, 0.4348, 0.9999, 0.4338, 0.9999, 0.02751, 1.213e-07, 0.2164, 6.515e-05, 0.2161, 0.01133, 0.0272, 0.01127, 0.2164, 6.515e-05, 0.2174, 6.556e-05, 0.2171, 0.01133, 0.2161, 0.01133, 0.2176, 6.544e-05, 0.4065, 3.64e-07, 0.4068, 0.00963, 0.2179, 0.009695, 0.4065, 3.64e-07, 0.4075, 0.0, 0.4078, 0.00963, 0.4068, 0.00963, 0.2179, 0.009695, 0.4068, 0.00963, 0.4335, 0.9887, 0.2446, 0.9887, 0.4068, 0.00963, 0.4078, 0.00963, 0.4345, 0.9887, 0.4335, 0.9887, 0.0004421, 0.9903, 0.1893, 0.9904, 0.1891, 1.0, 0.0001788, 0.9999, 0.1893, 0.9904, 0.1904, 0.9904, 0.1901, 1.0, 0.1891, 1.0, 0.0272, 0.01127, 0.2161, 0.01133, 0.1893, 0.9904, 0.0004421, 0.9903, 0.2161, 0.01133, 0.2171, 0.01133, 0.1904, 0.9904, 0.1893, 0.9904])
me_cube.use_remesh_preserve_volume = False
me_cube.use_remesh_preserve_attributes = False
me_cube.use_mirror_vertex_groups = False
me_cube.update()

# ---- objects
ob_cube = bpy.data.objects.new('Cube', me_cube)

# ---- transforms, parenting, visibility, modifiers, constraints
ob_cube.location = (-2.087, -2.586, 5.068)
ob_cube.scale = (3.802, 2.267, 0.07216)
ob_cube.lock_rotations_4d = False
ob_cube.empty_display_type = 'ARROWS'
ob_cube.lineart.crease_threshold = 0.0

# ---- collection membership
col_collection_1.objects.link(ob_cube)

# ---- scene / render settings (as saved in the file)
scene.frame_start = 1; scene.frame_end = 250; scene.frame_set(250)
scene.render.engine = 'BLENDER_EEVEE_NEXT'
scene.render.image_settings.file_format = 'JPEG'
scene.render.image_settings.color_mode = 'RGB'
scene.render.image_settings.compression = 90
scene.render.resolution_x = 800
scene.render.resolution_y = 600
scene.render.pixel_aspect_x = 100.0
scene.render.pixel_aspect_y = 100.0
scene.render.fps = 25
scene.render.dither_intensity = 0.0
scene.render.use_compositing = False
scene.render.use_sequencer = False
scene.render.bake_margin = 2
scene.render.bake_bias = 0.0
scene.render.use_stamp_time = False
scene.render.use_stamp_date = False
scene.render.use_stamp_frame = False
scene.render.use_stamp_camera = False
scene.render.use_stamp_scene = False
scene.render.use_stamp_filename = False
scene.render.use_stamp_render_time = False
scene.render.stamp_font_size = 0
scene.cycles.use_denoising = False
scene.cycles.samples = 10
scene.cycles.sampling_pattern = 'TABULATED_SOBOL'
scene.cycles.light_sampling_threshold = 0.0
scene.cycles.use_adaptive_sampling = False
scene.cycles.use_light_tree = False
scene.cycles.blur_glossy = 0.0
scene.cycles.volume_bounces = 1
scene.cycles.pixel_filter_type = 'GAUSSIAN'
scene.cycles.sample_clamp_indirect = 0.0
scene.view_settings.view_transform = 'Raw'
bpy.context.view_layer.update()

# ---- added for rendering (the .blend has no active camera): camera
cam_auto = bpy.data.cameras.new('AutoCamera')
cam_auto.lens = 50.0
cam_auto.sensor_width = 36.0
cam_auto.clip_end = 1000.0
ob_auto_camera = bpy.data.objects.new('AutoCamera', cam_auto)
scene.collection.objects.link(ob_auto_camera)
ob_auto_camera.location = (13.4068, -18.766, 15.633)
ob_auto_camera.rotation_euler = (1.09748, -7.21219e-08, 0.694738)
scene.camera = ob_auto_camera
bpy.context.view_layer.update()
